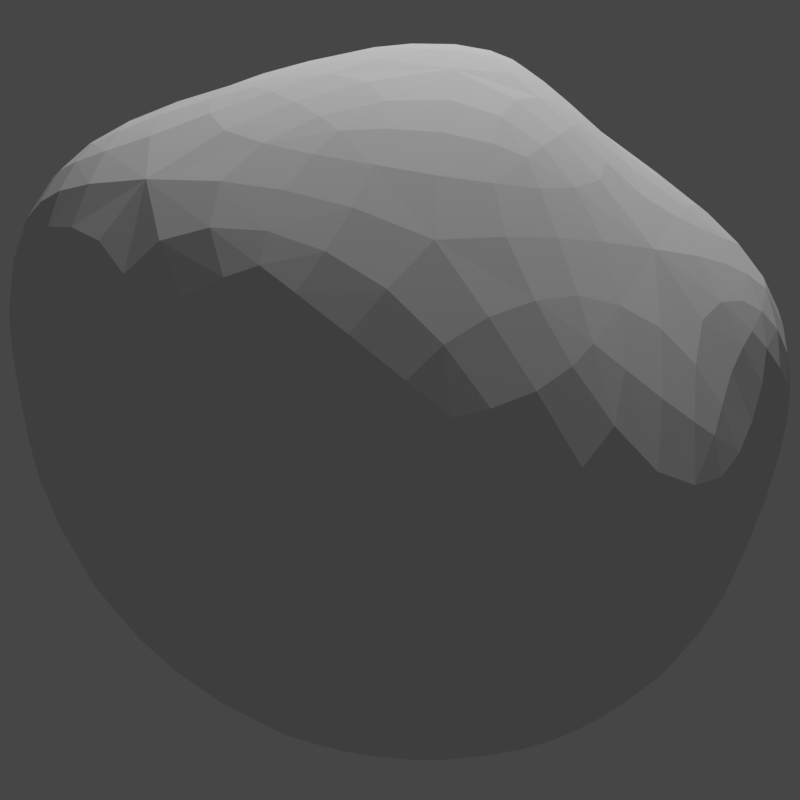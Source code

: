 # Source: tiles.blend  (saved by Blender 2.82.7; exported with 4.5.12 LTS)
import bpy
from mathutils import Matrix  # noqa: F401  (used for matrix-valued properties, if any)

bpy.ops.wm.read_factory_settings(use_empty=True)
scene = bpy.context.scene
scene.name = 'Scene'

# ---- collections
col_collection = bpy.data.collections.new('Collection'); scene.collection.children.link(col_collection)

# ---- world
world_world = bpy.data.worlds.new('World'); scene.world = world_world
world_world.use_nodes = True; world_world.node_tree.nodes.clear()
_N = world_world.node_tree.nodes; _L = world_world.node_tree.links
n0 = _N.new('ShaderNodeOutputWorld'); n0.name = 'World Output'; n0.location = (300, 300)
n1 = _N.new('ShaderNodeBackground'); n1.name = 'Background'; n1.location = (10, 300)
n1.inputs[0].default_value = (0.05088, 0.05088, 0.05088, 1.0)
_L.new(n1.outputs[0], n0.inputs[0])
n0.is_active_output = True
world_world.color = (0.05088, 0.05088, 0.05088)
world_world.use_sun_shadow = False
world_world.sun_shadow_jitter_overblur = 0.0

# ---- cameras
cam_camera = bpy.data.cameras.new('Camera')
cam_camera.clip_end = 100.0
cam_camera.ortho_scale = 7.314

# ---- lights
light_light = bpy.data.lights.new('Light', 'POINT')
light_light.transmission_factor = 0.0
light_light.energy = 1000.0
light_light.shadow_soft_size = 0.1
light_light.shadow_maximum_resolution = 0.006
light_light.use_absolute_resolution = True

# ---- meshes
me_icosphere = bpy.data.meshes.new('Icosphere')
me_icosphere.from_pydata([(0.0004062, 0.0009109, -1.001), (0.7637, -0.4463, -0.5661), (-0.2827, -0.8866, -0.4288), (-0.8951, 0.003304, -0.4451), (-0.274, 0.9074, -0.4536), (0.7817, 0.6634, -0.6189), (0.2143, -1.119, 0.6289), (-0.7597, -0.6277, 0.5536), (-0.733, 0.611, 0.4767), (0.2981, 1.13, 0.3865), (0.8837, 0.1096, 0.481), (-0.06991, 0.2514, 1.213), (-0.1636, -0.5065, -0.8473), (0.4301, -0.3013, -0.865), (0.2488, -0.8935, -0.485), (0.9278, 0.1657, -0.7541), (0.4351, 0.331, -0.8796), (-0.5257, 0.0, -0.8507), (-0.6947, -0.5369, -0.5068), (-0.1583, 0.5128, -0.863), (-0.6876, 0.5194, -0.5273), (0.2706, 0.8726, -0.548), (0.9598, -0.304, -0.02622), (1.09, 0.626, -0.4105), (-0.03254, -1.185, 0.09456), (0.59, -0.8459, -0.007129), (-0.9574, -0.3322, 0.01861), (-0.5954, -0.8495, 0.02206), (-0.5823, 0.9787, -0.01386), (-0.9501, 0.3597, -0.001994), (0.634, 0.9679, -0.1358), (0.01588, 1.189, -0.04461), (0.6436, -0.7142, 0.656), (-0.3251, -1.083, 0.7078), (-0.8778, 0.07989, 0.6083), (-0.2555, 1.178, 0.5093), (0.7132, 0.6518, 0.4532), (0.1144, -0.6111, 0.9928), (0.4748, 0.253, 1.007), (-0.4497, -0.297, 0.9237), (-0.4415, 0.4213, 0.9009), (0.1536, 0.5697, 0.8783)], [], [(0, 13, 12), (1, 13, 15), (0, 12, 17), (0, 17, 19), (0, 19, 16), (1, 15, 22), (2, 14, 24), (3, 18, 26), (4, 20, 28), (5, 21, 30), (1, 22, 25), (2, 24, 27), (3, 26, 29), (4, 28, 31), (5, 30, 23), (6, 32, 37), (7, 33, 39), (8, 34, 40), (9, 35, 41), (10, 36, 38), (38, 41, 11), (38, 36, 41), (36, 9, 41), (41, 40, 11), (41, 35, 40), (35, 8, 40), (40, 39, 11), (40, 34, 39), (34, 7, 39), (39, 37, 11), (39, 33, 37), (33, 6, 37), (37, 38, 11), (37, 32, 38), (32, 10, 38), (23, 36, 10), (23, 30, 36), (30, 9, 36), (31, 35, 9), (31, 28, 35), (28, 8, 35), (29, 34, 8), (29, 26, 34), (26, 7, 34), (27, 33, 7), (27, 24, 33), (24, 6, 33), (25, 32, 6), (25, 22, 32), (22, 10, 32), (30, 31, 9), (30, 21, 31), (21, 4, 31), (28, 29, 8), (28, 20, 29), (20, 3, 29), (26, 27, 7), (26, 18, 27), (18, 2, 27), (24, 25, 6), (24, 14, 25), (14, 1, 25), (22, 23, 10), (22, 15, 23), (15, 5, 23), (16, 21, 5), (16, 19, 21), (19, 4, 21), (19, 20, 4), (19, 17, 20), (17, 3, 20), (17, 18, 3), (17, 12, 18), (12, 2, 18), (15, 16, 5), (15, 13, 16), (13, 0, 16), (12, 14, 2), (12, 13, 14), (13, 1, 14)])
_uv = me_icosphere.uv_layers.new(name='UVMap')
_uv.uv.foreach_set('vector', [0.8182, 0.0, 0.7727, 0.07873, 0.8636, 0.07873, 0.7273, 0.1575, 0.6818, 0.07873, 0.6364, 0.1575, 0.09091, 0.0, 0.04545, 0.07873, 0.1364, 0.07873, 0.2727, 0.0, 0.2273, 0.07873, 0.3182, 0.07873, 0.4545, 0.0, 0.4091, 0.07873, 0.5, 0.07873, 0.7273, 0.1575, 0.6364, 0.1575, 0.6818, 0.2362, 0.9091, 0.1575, 0.8182, 0.1575, 0.8636, 0.2362, 0.1818, 0.1575, 0.09091, 0.1575, 0.1364, 0.2362, 0.3636, 0.1575, 0.2727, 0.1575, 0.3182, 0.2362, 0.5455, 0.1575, 0.4545, 0.1575, 0.5, 0.2362, 0.7273, 0.1575, 0.6818, 0.2362, 0.7727, 0.2362, 0.9091, 0.1575, 0.8636, 0.2362, 0.9545, 0.2362, 0.1818, 0.1575, 0.1364, 0.2362, 0.2273, 0.2362, 0.3636, 0.1575, 0.3182, 0.2362, 0.4091, 0.2362, 0.5455, 0.1575, 0.5, 0.2362, 0.5909, 0.2362, 0.8182, 0.3149, 0.7273, 0.3149, 0.7727, 0.3937, 1.0, 0.3149, 0.9091, 0.3149, 0.9545, 0.3937, 0.2727, 0.3149, 0.1818, 0.3149, 0.2273, 0.3937, 0.4545, 0.3149, 0.3636, 0.3149, 0.4091, 0.3937, 0.6364, 0.3149, 0.5455, 0.3149, 0.5909, 0.3937, 0.5909, 0.3937, 0.5, 0.3937, 0.5455, 0.4724, 0.5909, 0.3937, 0.5455, 0.3149, 0.5, 0.3937, 0.5455, 0.3149, 0.4545, 0.3149, 0.5, 0.3937, 0.4091, 0.3937, 0.3182, 0.3937, 0.3636, 0.4724, 0.4091, 0.3937, 0.3636, 0.3149, 0.3182, 0.3937, 0.3636, 0.3149, 0.2727, 0.3149, 0.3182, 0.3937, 0.2273, 0.3937, 0.1364, 0.3937, 0.1818, 0.4724, 0.2273, 0.3937, 0.1818, 0.3149, 0.1364, 0.3937, 0.1818, 0.3149, 0.09091, 0.3149, 0.1364, 0.3937, 0.9545, 0.3937, 0.8636, 0.3937, 0.9091, 0.4724, 0.9545, 0.3937, 0.9091, 0.3149, 0.8636, 0.3937, 0.9091, 0.3149, 0.8182, 0.3149, 0.8636, 0.3937, 0.7727, 0.3937, 0.6818, 0.3937, 0.7273, 0.4724, 0.7727, 0.3937, 0.7273, 0.3149, 0.6818, 0.3937, 0.7273, 0.3149, 0.6364, 0.3149, 0.6818, 0.3937, 0.5909, 0.2362, 0.5455, 0.3149, 0.6364, 0.3149, 0.5909, 0.2362, 0.5, 0.2362, 0.5455, 0.3149, 0.5, 0.2362, 0.4545, 0.3149, 0.5455, 0.3149, 0.4091, 0.2362, 0.3636, 0.3149, 0.4545, 0.3149, 0.4091, 0.2362, 0.3182, 0.2362, 0.3636, 0.3149, 0.3182, 0.2362, 0.2727, 0.3149, 0.3636, 0.3149, 0.2273, 0.2362, 0.1818, 0.3149, 0.2727, 0.3149, 0.2273, 0.2362, 0.1364, 0.2362, 0.1818, 0.3149, 0.1364, 0.2362, 0.09091, 0.3149, 0.1818, 0.3149, 0.9545, 0.2362, 0.9091, 0.3149, 1.0, 0.3149, 0.9545, 0.2362, 0.8636, 0.2362, 0.9091, 0.3149, 0.8636, 0.2362, 0.8182, 0.3149, 0.9091, 0.3149, 0.7727, 0.2362, 0.7273, 0.3149, 0.8182, 0.3149, 0.7727, 0.2362, 0.6818, 0.2362, 0.7273, 0.3149, 0.6818, 0.2362, 0.6364, 0.3149, 0.7273, 0.3149, 0.5, 0.2362, 0.4091, 0.2362, 0.4545, 0.3149, 0.5, 0.2362, 0.4545, 0.1575, 0.4091, 0.2362, 0.4545, 0.1575, 0.3636, 0.1575, 0.4091, 0.2362, 0.3182, 0.2362, 0.2273, 0.2362, 0.2727, 0.3149, 0.3182, 0.2362, 0.2727, 0.1575, 0.2273, 0.2362, 0.2727, 0.1575, 0.1818, 0.1575, 0.2273, 0.2362, 0.1364, 0.2362, 0.04545, 0.2362, 0.09091, 0.3149, 0.1364, 0.2362, 0.09091, 0.1575, 0.04545, 0.2362, 0.09091, 0.1575, 0.0, 0.1575, 0.04545, 0.2362, 0.8636, 0.2362, 0.7727, 0.2362, 0.8182, 0.3149, 0.8636, 0.2362, 0.8182, 0.1575, 0.7727, 0.2362, 0.8182, 0.1575, 0.7273, 0.1575, 0.7727, 0.2362, 0.6818, 0.2362, 0.5909, 0.2362, 0.6364, 0.3149, 0.6818, 0.2362, 0.6364, 0.1575, 0.5909, 0.2362, 0.6364, 0.1575, 0.5455, 0.1575, 0.5909, 0.2362, 0.5, 0.07873, 0.4545, 0.1575, 0.5455, 0.1575, 0.5, 0.07873, 0.4091, 0.07873, 0.4545, 0.1575, 0.4091, 0.07873, 0.3636, 0.1575, 0.4545, 0.1575, 0.3182, 0.07873, 0.2727, 0.1575, 0.3636, 0.1575, 0.3182, 0.07873, 0.2273, 0.07873, 0.2727, 0.1575, 0.2273, 0.07873, 0.1818, 0.1575, 0.2727, 0.1575, 0.1364, 0.07873, 0.09091, 0.1575, 0.1818, 0.1575, 0.1364, 0.07873, 0.04545, 0.07873, 0.09091, 0.1575, 0.04545, 0.07873, 0.0, 0.1575, 0.09091, 0.1575, 0.6364, 0.1575, 0.5909, 0.07873, 0.5455, 0.1575, 0.6364, 0.1575, 0.6818, 0.07873, 0.5909, 0.07873, 0.6818, 0.07873, 0.6364, 0.0, 0.5909, 0.07873, 0.8636, 0.07873, 0.8182, 0.1575, 0.9091, 0.1575, 0.8636, 0.07873, 0.7727, 0.07873, 0.8182, 0.1575, 0.7727, 0.07873, 0.7273, 0.1575, 0.8182, 0.1575])
me_icosphere.use_remesh_fix_poles = True
me_icosphere.use_remesh_preserve_attributes = False
me_icosphere.use_mirror_vertex_groups = False
me_icosphere.update()

# ---- objects
ob_light = bpy.data.objects.new('Light', light_light)
ob_camera = bpy.data.objects.new('Camera', cam_camera)
ob_icosphere = bpy.data.objects.new('Icosphere', me_icosphere)

# ---- transforms, parenting, visibility, modifiers, constraints
ob_light.location = (0.07625, 1.005, 6.904)
ob_light.rotation_euler = (0.6503, 0.05522, 1.866)
ob_light.lock_rotations_4d = False
ob_light.empty_display_type = 'ARROWS'
ob_light.color = (0.0, 0.0, 0.0, 0.0)
ob_light.lineart.crease_threshold = 0.0
ob_camera.location = (6.0, 0.0, 0.0)
ob_camera.rotation_euler = (1.571, 7.55e-08, 1.571)
ob_camera.lock_rotations_4d = False
ob_camera.empty_display_type = 'ARROWS'
ob_camera.color = (0.0, 0.0, 0.0, 0.0)
ob_camera.display_type = 'WIRE'
ob_camera.lineart.crease_threshold = 0.0
ob_icosphere.location = (2.888e-08, -0.05487, -0.1024)
ob_icosphere.scale = (1.815, 1.815, 1.815)
ob_icosphere.lineart.crease_threshold = 0.0
_m = ob_icosphere.modifiers.new('Subdivision', 'SUBSURF')
_m.uv_smooth = 'PRESERVE_CORNERS'
_m.show_only_control_edges = False

# ---- collection membership
col_collection.objects.link(ob_light)
col_collection.objects.link(ob_camera)
col_collection.objects.link(ob_icosphere)

# ---- scene / render settings (as saved in the file)
scene.camera = ob_camera
scene.frame_start = 1; scene.frame_end = 250; scene.frame_set(16)
scene.render.engine = 'BLENDER_EEVEE_NEXT'
scene.render.resolution_x = 64
scene.render.resolution_y = 64
scene.render.dither_intensity = 0.0
scene.render.filter_size = 0.01
scene.cycles.use_denoising = False
scene.cycles.samples = 128
scene.cycles.sampling_pattern = 'TABULATED_SOBOL'
scene.cycles.use_adaptive_sampling = False
scene.cycles.use_light_tree = False
scene.eevee.use_taa_reprojection = False
scene.view_settings.view_transform = 'Filmic'
bpy.context.view_layer.update()
